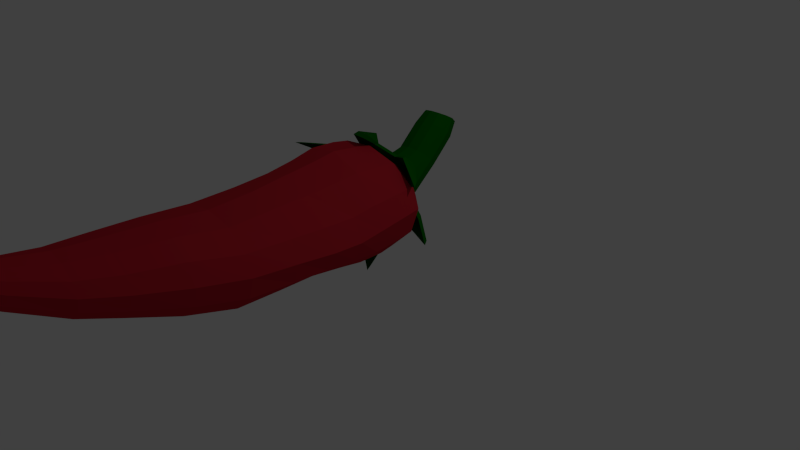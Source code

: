 # Source: chilipepper.blend  (saved by Blender 2.74.0; exported with 4.5.12 LTS)
import bpy
from mathutils import Matrix  # noqa: F401  (used for matrix-valued properties, if any)

bpy.ops.wm.read_factory_settings(use_empty=True)
scene = bpy.context.scene
scene.name = 'Scene'

# ---- collections
col_collection_1 = bpy.data.collections.new('Collection 1'); scene.collection.children.link(col_collection_1)

# ---- materials (node trees are filled in below, after node groups)
mat_chilibody = bpy.data.materials.new('ChiliBody')
mat_chilibody.alpha_threshold = 0.0
mat_chilibody.use_transparent_shadow = False
mat_chilibody.diffuse_color = (0.5085, 0.01809, 0.03156, 1.0)
mat_chilibody.roughness = 0.5
mat_chilihat = bpy.data.materials.new('ChiliHat')
mat_chilihat.alpha_threshold = 0.0
mat_chilihat.use_transparent_shadow = False
mat_chilihat.diffuse_color = (0.001286, 0.1292, 0.0, 1.0)
mat_chilihat.roughness = 0.5

# ---- material node trees

# ---- world
world_world = bpy.data.worlds.new('World'); scene.world = world_world
world_world.color = (0.05088, 0.05088, 0.05088)
world_world.use_sun_shadow = False
world_world.sun_shadow_jitter_overblur = 0.0
world_world.cycles.sampling_method = 'MANUAL'
world_world.cycles.sample_map_resolution = 256

# ---- cameras
cam_camera = bpy.data.cameras.new('Camera')
cam_camera.clip_end = 100.0
cam_camera.lens = 35.0
cam_camera.sensor_width = 32.0
cam_camera.sensor_height = 18.0
cam_camera.ortho_scale = 7.314
cam_camera.dof.focus_distance = 0.0
cam_camera.dof.aperture_fstop = 128.0

# ---- lights
light_lamp = bpy.data.lights.new('Lamp', 'POINT')
light_lamp.transmission_factor = 0.0
light_lamp.cutoff_distance = 30.0
light_lamp.energy = 100.0
light_lamp.shadow_buffer_clip_start = 1.001
light_lamp.shadow_soft_size = 0.1
light_lamp.shadow_maximum_resolution = 0.006
light_lamp.use_absolute_resolution = True
light_lamp.cycles.use_multiple_importance_sampling = False

# ---- meshes
me_cylinder = bpy.data.meshes.new('Cylinder')
me_cylinder.from_pydata([(-4.316e-08, -0.8943, 1.528), (-1.339e-09, -0.01109, 1.491), (-0.3958, -0.8943, 1.441), (-0.4014, -0.02888, 1.456), (-0.6856, -0.8943, 1.2), (-0.6952, -0.04418, 1.228), (-0.7917, -0.8943, 0.8865), (-0.8024, -0.04417, 0.8865), (-0.6856, -0.8943, 0.5498), (-0.6949, -0.04417, 0.5453), (-0.3958, -0.8943, 0.3034), (-0.4012, -0.04417, 0.2955), (-1.627e-07, -0.8943, 0.2132), (-1.228e-07, -0.04424, 0.2039), (0.3958, -0.8943, 0.3034), (0.4015, -0.03371, 0.2951), (0.707, -0.8943, 0.5207), (0.6954, 0.004298, 0.5771), (0.8388, -0.8943, 0.7993), (0.803, 0.02189, 0.9082), (0.7115, -0.8943, 1.075), (0.6954, 0.01226, 1.158), (0.3958, -0.8943, 1.388), (0.3999, -0.004707, 1.381), (0.4188, -0.5765, 1.428), (0.7254, -0.5765, 1.131), (-0.3928, 0.2056, 1.078), (2.625e-08, 0.2479, 1.237), (-0.2268, 0.2284, 1.205), (0.8447, -0.5765, 0.8494), (0.7254, -0.5765, 0.5267), (0.4188, -0.5765, 0.2695), (-1.694e-07, -0.5765, 0.1741), (-0.4188, -0.5765, 0.2695), (-0.7254, -0.5765, 0.5303), (-0.8377, -0.5765, 0.8865), (-1.743e-08, -0.2312, 1.536), (-0.4188, -0.243, 1.488), (-0.7254, -0.2451, 1.243), (-0.8377, -0.2451, 0.8865), (-0.7254, -0.2451, 0.5303), (-0.4188, -0.2451, 0.2695), (-1.439e-07, -0.2451, 0.1741), (0.4188, -0.2442, 0.2695), (0.7254, -0.2328, 0.5599), (0.8377, -0.2269, 0.8969), (0.7254, -0.2263, 1.157), (0.4188, -0.2373, 1.403), (-0.7254, -0.5765, 1.24), (-0.4188, -0.5765, 1.501), (-4.287e-08, -0.5765, 1.578), (0.2268, 0.2687, 1.186), (0.3928, 0.2964, 1.056), (0.4536, 0.3102, 0.8943), (0.3928, 0.2865, 0.7027), (0.2268, 0.2332, 0.5515), (-4.223e-08, 0.2025, 0.4997), (-0.2268, 0.1956, 0.5514), (-0.3928, 0.1956, 0.6926), (-0.4536, 0.1956, 0.8855), (-4.662e-08, -1.269, 1.486), (-0.3736, -1.269, 1.393), (-0.647, -1.269, 1.137), (-0.7471, -1.269, 0.8781), (-0.647, -1.269, 0.569), (-0.3736, -1.269, 0.3364), (-1.594e-07, -1.269, 0.2513), (0.3736, -1.269, 0.3364), (0.6898, -1.269, 0.5441), (0.8273, -1.269, 0.8066), (0.697, -1.269, 1.081), (0.3744, -1.269, 1.356), (-4.549e-08, -1.734, 1.429), (-0.3742, -1.732, 1.361), (-0.6468, -1.73, 1.178), (-0.7468, -1.729, 0.8432), (-0.6467, -1.729, 0.5704), (-0.3734, -1.729, 0.3379), (-1.582e-07, -1.729, 0.2528), (0.3734, -1.729, 0.3347), (0.6606, -1.729, 0.5548), (0.7823, -1.729, 0.8331), (0.6668, -1.729, 1.09), (0.3735, -1.73, 1.34), (-4.811e-08, -2.295, 1.398), (-0.3723, -2.296, 1.348), (-0.6441, -2.294, 1.17), (-0.7435, -2.294, 0.896), (-0.6441, -2.294, 0.5842), (-0.3719, -2.294, 0.3526), (-1.604e-07, -2.294, 0.2678), (0.3718, -2.294, 0.3408), (0.6437, -2.293, 0.5812), (0.7437, -2.294, 0.868), (0.644, -2.294, 1.111), (0.3718, -2.294, 1.318), (-4.47e-08, -2.912, 1.465), (-0.3324, -2.912, 1.411), (-0.5757, -2.912, 1.183), (-0.6647, -2.912, 0.9887), (-0.5757, -2.912, 0.7069), (-0.3324, -2.912, 0.5), (-1.451e-07, -2.912, 0.4243), (0.3324, -2.912, 0.4991), (0.5757, -2.912, 0.7155), (0.6647, -2.912, 0.9741), (0.5757, -2.912, 1.231), (0.3324, -2.912, 1.409), (-1.547e-07, -3.516, 1.503), (-0.2771, -3.516, 1.459), (-0.4791, -3.516, 1.267), (-0.5807, -3.516, 1.111), (-0.4857, -3.516, 0.8932), (-0.2778, -3.516, 0.7203), (-2.387e-07, -3.516, 0.657), (0.2778, -3.516, 0.7203), (0.4811, -3.516, 0.887), (0.5556, -3.516, 1.096), (0.4811, -3.516, 1.292), (0.2778, -3.516, 1.442), (0.3909, -3.984, 1.371), (0.2257, -3.984, 1.496), (-1.554e-07, -3.984, 1.541), (0.4513, -3.984, 1.209), (0.3909, -3.984, 1.032), (0.2257, -3.984, 0.8929), (-2.235e-07, -3.984, 0.8415), (-0.2257, -3.984, 0.8929), (-0.3909, -3.984, 1.033), (-0.4513, -3.984, 1.212), (-0.3909, -3.984, 1.357), (-0.2257, -3.984, 1.495), (0.2513, -4.487, 1.52), (0.1451, -4.461, 1.604), (-1.562e-07, -4.451, 1.637), (0.2901, -4.517, 1.404), (0.2513, -4.542, 1.283), (0.1451, -4.558, 1.191), (-2e-07, -4.564, 1.158), (-0.1451, -4.558, 1.191), (-0.2513, -4.542, 1.283), (-0.2901, -4.517, 1.404), (-0.2513, -4.487, 1.519), (-0.1451, -4.461, 1.603), (0.1523, -4.834, 1.644), (0.08793, -4.793, 1.69), (-1.57e-07, -4.778, 1.705), (0.1759, -4.89, 1.581), (0.1523, -4.947, 1.516), (0.08793, -4.988, 1.468), (-1.835e-07, -5.003, 1.45), (-0.08793, -4.988, 1.465), (-0.1523, -4.947, 1.51), (-0.1759, -4.89, 1.574), (-0.1523, -4.834, 1.638), (-0.08793, -4.793, 1.686), (0.02869, -5.228, 1.811), (0.01597, -5.218, 1.819), (-0.00141, -5.215, 1.822), (0.03334, -5.242, 1.801), (0.02869, -5.256, 1.79), (0.01597, -5.266, 1.782), (-0.00141, -5.27, 1.778), (-0.01879, -5.266, 1.781), (-0.0315, -5.256, 1.788), (-0.03616, -5.242, 1.799), (-0.0315, -5.228, 1.81), (-0.01879, -5.218, 1.818), (0.09514, -0.198, -0.1216), (-0.3661, 0.04822, 0.4607), (-0.867, -0.2845, 0.445), (-0.5822, 0.142, 0.9206), (-0.8202, -0.5232, 1.454), (-0.3764, 0.1868, 1.299), (0.08287, -0.1847, 1.659), (0.2102, 0.2021, 1.347), (0.8386, -0.07182, 1.218), (0.3914, 0.2218, 0.9247), (0.7773, 0.1545, 0.3622), (0.1919, 0.2093, 0.4276), (-0.1672, -0.053, 0.1157), (-0.6571, -0.04032, 0.3928), (-0.7097, -0.05063, 0.6787), (-0.7562, -0.07131, 1.187), (-0.5331, -0.02752, 1.345), (-0.287, -0.02263, 1.569), (-0.002863, 0.06357, 1.492), (0.4975, 0.06252, 1.457), (0.5308, 0.1167, 1.091), (0.6305, 0.1893, 0.6476), (0.3853, 0.2365, 0.4715), (0.1979, 0.01863, 0.2234), (-0.108, 0.2351, 0.4442), (-0.487, 0.1607, 0.6906), (-0.4789, 0.1623, 1.109), (-0.205, 0.2037, 1.397), (0.2812, 0.3114, 1.136), (0.4856, 0.235, 1.298), (-0.1767, 0.1825, 1.552), (-0.6785, 0.1231, 1.266), (-0.6953, 0.01505, 0.5358), (-0.02696, 0.1986, 0.1696), (0.4849, 0.3302, 0.5596), (0.2551, 0.4014, 0.6762), (-0.1791, 0.02952, 0.1436), (0.07514, -0.117, -0.08527), (-0.6524, 0.04548, 0.4108), (-0.3719, 0.1319, 0.4763), (-0.703, 0.03554, 0.6865), (-0.8534, -0.197, 0.4612), (-0.7479, 0.0152, 1.177), (-0.5812, 0.2271, 0.9198), (-0.5327, 0.05742, 1.329), (-0.8066, -0.4357, 1.434), (-0.2959, 0.06465, 1.584), (-0.3832, 0.2726, 1.287), (-0.02191, 0.1481, 1.473), (0.06393, -0.09764, 1.668), (0.4619, 0.1404, 1.437), (0.1835, 0.2818, 1.331), (0.4938, 0.1943, 1.112), (0.7922, 0.003949, 1.255), (0.5895, 0.2661, 0.6565), (0.3584, 0.3002, 0.9238), (0.3524, 0.3149, 0.4867), (0.7315, 0.2304, 0.3813), (0.1729, 0.0986, 0.2474), (0.1658, 0.2891, 0.4444), (-0.6741, 0.2088, 1.253), (-0.4816, 0.2466, 1.102), (-0.218, 0.2888, 1.381), (-0.1907, 0.2684, 1.531), (0.2514, 0.3904, 1.128), (0.4493, 0.3127, 1.284), (0.2256, 0.4805, 0.6841), (0.4479, 0.4079, 0.5716), (-0.1239, 0.3168, 0.4603), (-0.4894, 0.2451, 0.698), (-0.6896, 0.101, 0.5487), (-0.04544, 0.2798, 0.1955), (-0.0899, 0.1448, 0.685), (-0.1557, 0.09015, 0.8047), (-0.1798, 0.09015, 0.8812), (-0.1557, 0.1482, 0.9304), (-0.0899, 0.1562, 0.9896), (6.375e-08, 0.163, 1.005), (0.0899, 0.1702, 0.9808), (0.1557, 0.1798, 0.92), (0.1798, 0.1846, 0.8448), (0.1557, 0.1764, 0.7555), (0.0899, 0.1578, 0.685), (3.66e-08, 0.1471, 0.6609), (-0.2013, 0.5028, 0.6517), (-0.3161, 0.4813, 0.7645), (-0.3581, 0.4518, 0.9185), (-0.3161, 0.4283, 1.073), (-0.2013, 0.4225, 1.177), (-0.0445, 0.4292, 1.206), (0.1123, 0.4494, 1.167), (0.2271, 0.4859, 1.066), (0.2692, 0.5188, 0.9386), (0.2271, 0.5339, 0.7828), (0.1123, 0.5252, 0.656), (-0.0445, 0.5148, 0.6112), (-0.2014, 0.7664, 0.7807), (-0.301, 0.7225, 0.8702), (-0.3374, 0.6626, 0.9923), (-0.301, 0.6074, 1.117), (-0.2014, 0.5788, 1.202), (-0.0653, 0.578, 1.227), (0.07076, 0.6037, 1.2), (0.1704, 0.6573, 1.123), (0.2068, 0.714, 1.024), (0.1704, 0.7623, 0.8976), (0.07076, 0.7841, 0.7895), (-0.0653, 0.7857, 0.7496), (-0.2091, 0.9774, 0.8983), (-0.3008, 0.918, 0.9681), (-0.3344, 0.8368, 1.063), (-0.3008, 0.7594, 1.162), (-0.2091, 0.7143, 1.232), (-0.08388, 0.7079, 1.254), (0.04137, 0.7372, 1.235), (0.1331, 0.8023, 1.179), (0.1666, 0.8754, 1.104), (0.1331, 0.9473, 1.002), (0.04137, 0.9913, 0.9101), (-0.08388, 1.002, 0.8749), (-0.2331, 1.167, 1.048), (-0.3248, 1.108, 1.117), (-0.3584, 1.026, 1.213), (-0.3248, 0.949, 1.311), (-0.2331, 0.9039, 1.381), (-0.1079, 0.8975, 1.403), (0.01734, 0.9268, 1.384), (0.109, 0.9919, 1.328), (0.1426, 1.065, 1.253), (0.109, 1.137, 1.151), (0.01734, 1.181, 1.059), (-0.1079, 1.191, 1.024), (-0.2529, 1.34, 1.184), (-0.3446, 1.274, 1.247), (-0.3782, 1.184, 1.334), (-0.3446, 1.097, 1.424), (-0.2529, 1.045, 1.489), (-0.1277, 1.036, 1.51), (-0.002444, 1.067, 1.494), (0.08924, 1.138, 1.445), (0.1228, 1.218, 1.378), (0.08924, 1.3, 1.283), (-0.002444, 1.353, 1.197), (-0.1277, 1.367, 1.163), (-0.2553, 1.485, 1.367), (-0.3339, 1.421, 1.413), (-0.3626, 1.334, 1.475), (-0.3339, 1.249, 1.541), (-0.2553, 1.197, 1.59), (-0.148, 1.188, 1.607), (-0.04063, 1.216, 1.597), (0.03794, 1.281, 1.564), (0.0667, 1.358, 1.517), (0.03794, 1.439, 1.446), (-0.04063, 1.494, 1.379), (-0.148, 1.51, 1.352), (0.008985, -5.396, 1.826), (-0.002116, -5.391, 1.83), (-0.008526, -5.392, 1.829), (-0.01322, -5.396, 1.826), (-0.01493, -5.401, 1.821), (-0.01322, -5.406, 1.817), (-0.008526, -5.41, 1.815), (-0.002116, -5.411, 1.814), (0.004293, -5.41, 1.815), (0.008985, -5.406, 1.818), (0.0107, -5.401, 1.822), (0.004293, -5.392, 1.829)], [], [(36, 1, 3, 37), (37, 3, 5, 38), (38, 5, 7, 39), (39, 7, 9, 40), (40, 9, 11, 41), (41, 11, 13, 42), (42, 13, 15, 43), (43, 15, 17, 44), (44, 17, 19, 45), (45, 19, 21, 46), (1, 23, 51, 27), (47, 23, 1, 36), (46, 21, 23, 47), (0, 2, 61, 60), (50, 49, 2, 0), (49, 48, 4, 2), (48, 35, 6, 4), (35, 34, 8, 6), (34, 33, 10, 8), (33, 32, 12, 10), (32, 31, 14, 12), (31, 30, 16, 14), (30, 29, 18, 16), (29, 25, 20, 18), (24, 50, 0, 22), (25, 24, 22, 20), (46, 47, 24, 25), (47, 36, 50, 24), (45, 46, 25, 29), (44, 45, 29, 30), (43, 44, 30, 31), (42, 43, 31, 32), (41, 42, 32, 33), (40, 41, 33, 34), (23, 21, 52, 51), (56, 57, 240, 251), (39, 40, 34, 35), (38, 39, 35, 48), (37, 38, 48, 49), (36, 37, 49, 50), (3, 1, 27, 28), (5, 3, 28, 26), (7, 5, 26, 59), (9, 7, 59, 58), (11, 9, 58, 57), (13, 11, 57, 56), (15, 13, 56, 55), (17, 15, 55, 54), (19, 17, 54, 53), (21, 19, 53, 52), (2, 4, 62, 61), (4, 6, 63, 62), (6, 8, 64, 63), (8, 10, 65, 64), (10, 12, 66, 65), (12, 14, 67, 66), (14, 16, 68, 67), (16, 18, 69, 68), (18, 20, 70, 69), (22, 0, 60, 71), (20, 22, 71, 70), (60, 61, 73, 72), (72, 73, 85, 84), (61, 62, 74, 73), (62, 63, 75, 74), (63, 64, 76, 75), (64, 65, 77, 76), (65, 66, 78, 77), (66, 67, 79, 78), (67, 68, 80, 79), (68, 69, 81, 80), (69, 70, 82, 81), (71, 60, 72, 83), (70, 71, 83, 82), (84, 85, 97, 96), (73, 74, 86, 85), (74, 75, 87, 86), (75, 76, 88, 87), (76, 77, 89, 88), (77, 78, 90, 89), (78, 79, 91, 90), (79, 80, 92, 91), (80, 81, 93, 92), (81, 82, 94, 93), (83, 72, 84, 95), (82, 83, 95, 94), (96, 97, 109, 108), (85, 86, 98, 97), (86, 87, 99, 98), (87, 88, 100, 99), (88, 89, 101, 100), (89, 90, 102, 101), (90, 91, 103, 102), (91, 92, 104, 103), (92, 93, 105, 104), (93, 94, 106, 105), (95, 84, 96, 107), (94, 95, 107, 106), (108, 109, 131, 122), (97, 98, 110, 109), (98, 99, 111, 110), (99, 100, 112, 111), (100, 101, 113, 112), (101, 102, 114, 113), (102, 103, 115, 114), (103, 104, 116, 115), (104, 105, 117, 116), (105, 106, 118, 117), (107, 96, 108, 119), (106, 107, 119, 118), (122, 131, 143, 134), (109, 110, 130, 131), (110, 111, 129, 130), (111, 112, 128, 129), (112, 113, 127, 128), (113, 114, 126, 127), (114, 115, 125, 126), (115, 116, 124, 125), (116, 117, 123, 124), (117, 118, 120, 123), (119, 108, 122, 121), (118, 119, 121, 120), (134, 143, 155, 146), (131, 130, 142, 143), (130, 129, 141, 142), (129, 128, 140, 141), (128, 127, 139, 140), (127, 126, 138, 139), (126, 125, 137, 138), (125, 124, 136, 137), (124, 123, 135, 136), (123, 120, 132, 135), (121, 122, 134, 133), (120, 121, 133, 132), (146, 155, 167, 158), (143, 142, 154, 155), (142, 141, 153, 154), (141, 140, 152, 153), (140, 139, 151, 152), (139, 138, 150, 151), (138, 137, 149, 150), (137, 136, 148, 149), (136, 135, 147, 148), (135, 132, 144, 147), (133, 134, 146, 145), (132, 133, 145, 144), (155, 154, 166, 167), (154, 153, 165, 166), (153, 152, 164, 165), (152, 151, 163, 164), (151, 150, 162, 163), (150, 149, 161, 162), (149, 148, 160, 161), (148, 147, 159, 160), (147, 144, 156, 159), (145, 146, 158, 157), (144, 145, 157, 156), (335, 325, 326, 327, 328, 329, 330, 331, 332, 333, 334, 324), (199, 172, 183), (194, 199, 183, 171), (195, 198, 185, 173), (197, 176, 187), (174, 198, 186), (202, 178, 189), (196, 197, 187, 175), (170, 200, 182), (203, 202, 189, 177), (201, 191, 179, 192), (179, 203, 177, 196, 175, 186, 195, 173, 194, 171, 193, 169, 192), (193, 171, 182, 200), (168, 201, 180), (190, 178, 202), (179, 190, 202, 203), (180, 201, 192, 169), (191, 201, 168), (169, 193, 200, 181), (181, 200, 170), (173, 184, 199, 194), (184, 172, 199), (186, 198, 195), (185, 198, 174), (177, 188, 197, 196), (188, 176, 197), (228, 210, 213), (229, 211, 210, 228), (230, 215, 214, 231), (233, 218, 221), (217, 216, 231), (235, 222, 225), (232, 219, 218, 233), (209, 208, 238), (234, 223, 222, 235), (239, 236, 227, 226), (227, 236, 207, 237, 211, 229, 215, 230, 216, 219, 232, 223, 234), (237, 238, 208, 211), (205, 204, 239), (224, 235, 225), (227, 234, 235, 224), (204, 207, 236, 239), (226, 205, 239), (207, 206, 238, 237), (206, 209, 238), (215, 229, 228, 212), (212, 228, 213), (216, 230, 231), (214, 217, 231), (223, 232, 233, 220), (220, 233, 221), (190, 179, 227, 224), (168, 180, 204, 205), (179, 191, 226, 227), (188, 177, 223, 220), (177, 189, 222, 223), (186, 175, 219, 216), (175, 187, 218, 219), (184, 173, 215, 212), (173, 185, 214, 215), (171, 183, 210, 211), (182, 171, 211, 208), (191, 168, 205, 226), (169, 181, 206, 207), (180, 169, 207, 204), (189, 178, 225, 222), (178, 190, 224, 225), (187, 176, 221, 218), (176, 188, 220, 221), (185, 174, 217, 214), (174, 186, 216, 217), (172, 184, 212, 213), (183, 172, 213, 210), (170, 182, 208, 209), (181, 170, 209, 206), (251, 240, 252, 263), (55, 56, 251, 250), (54, 55, 250, 249), (53, 54, 249, 248), (52, 53, 248, 247), (51, 52, 247, 246), (27, 51, 246, 245), (28, 27, 245, 244), (26, 28, 244, 243), (59, 26, 243, 242), (58, 59, 242, 241), (57, 58, 241, 240), (263, 252, 264, 275), (250, 251, 263, 262), (249, 250, 262, 261), (248, 249, 261, 260), (247, 248, 260, 259), (246, 247, 259, 258), (245, 246, 258, 257), (244, 245, 257, 256), (243, 244, 256, 255), (242, 243, 255, 254), (241, 242, 254, 253), (240, 241, 253, 252), (275, 264, 276, 287), (262, 263, 275, 274), (261, 262, 274, 273), (260, 261, 273, 272), (259, 260, 272, 271), (258, 259, 271, 270), (257, 258, 270, 269), (256, 257, 269, 268), (255, 256, 268, 267), (254, 255, 267, 266), (253, 254, 266, 265), (252, 253, 265, 264), (287, 276, 288, 299), (274, 275, 287, 286), (273, 274, 286, 285), (272, 273, 285, 284), (271, 272, 284, 283), (270, 271, 283, 282), (269, 270, 282, 281), (268, 269, 281, 280), (267, 268, 280, 279), (266, 267, 279, 278), (265, 266, 278, 277), (264, 265, 277, 276), (299, 288, 300, 311), (286, 287, 299, 298), (285, 286, 298, 297), (284, 285, 297, 296), (283, 284, 296, 295), (282, 283, 295, 294), (281, 282, 294, 293), (280, 281, 293, 292), (279, 280, 292, 291), (278, 279, 291, 290), (277, 278, 290, 289), (276, 277, 289, 288), (311, 300, 312, 323), (298, 299, 311, 310), (297, 298, 310, 309), (296, 297, 309, 308), (295, 296, 308, 307), (294, 295, 307, 306), (293, 294, 306, 305), (292, 293, 305, 304), (291, 292, 304, 303), (290, 291, 303, 302), (289, 290, 302, 301), (288, 289, 301, 300), (316, 317, 318, 319, 320, 321, 322, 323, 312, 313, 314, 315), (310, 311, 323, 322), (309, 310, 322, 321), (308, 309, 321, 320), (307, 308, 320, 319), (306, 307, 319, 318), (305, 306, 318, 317), (304, 305, 317, 316), (303, 304, 316, 315), (302, 303, 315, 314), (301, 302, 314, 313), (300, 301, 313, 312), (156, 157, 335, 324), (157, 158, 325, 335), (159, 156, 324, 334), (160, 159, 334, 333), (161, 160, 333, 332), (162, 161, 332, 331), (163, 162, 331, 330), (164, 163, 330, 329), (165, 164, 329, 328), (166, 165, 328, 327), (167, 166, 327, 326), (158, 167, 326, 325)])
me_cylinder.polygons.foreach_set('material_index', [0, 0, 0, 0, 0, 0, 0, 0, 0, 0, 0, 0, 0, 0, 0, 0, 0, 0, 0, 0, 0, 0, 0, 0, 0, 0, 0, 0, 0, 0, 0, 0, 0, 0, 0, 0, 0, 0, 0, 0, 0, 0, 0, 0, 0, 0, 0, 0, 0, 0, 0, 0, 0, 0, 0, 0, 0, 0, 0, 0, 0, 0, 0, 0, 0, 0, 0, 0, 0, 0, 0, 0, 0, 0, 0, 0, 0, 0, 0, 0, 0, 0, 0, 0, 0, 0, 0, 0, 0, 0, 0, 0, 0, 0, 0, 0, 0, 0, 0, 0, 0, 0, 0, 0, 0, 0, 0, 0, 0, 0, 0, 0, 0, 0, 0, 0, 0, 0, 0, 0, 0, 0, 0, 0, 0, 0, 0, 0, 0, 0, 0, 0, 0, 0, 0, 0, 0, 0, 0, 0, 0, 0, 0, 0, 0, 0, 0, 0, 0, 0, 0, 0, 0, 0, 0, 0, 0, 1, 1, 1, 1, 1, 1, 1, 1, 1, 1, 1, 1, 1, 1, 1, 1, 1, 1, 1, 1, 1, 1, 1, 1, 1, 1, 1, 1, 1, 1, 1, 1, 1, 1, 1, 1, 1, 1, 1, 1, 1, 1, 1, 1, 1, 1, 1, 1, 1, 1, 1, 1, 1, 1, 1, 1, 1, 1, 1, 1, 1, 1, 1, 1, 1, 1, 1, 1, 1, 1, 1, 1, 1, 1, 1, 1, 0, 0, 0, 0, 0, 0, 0, 0, 0, 0, 0, 1, 1, 1, 1, 1, 1, 1, 1, 1, 1, 1, 1, 1, 1, 1, 1, 1, 1, 1, 1, 1, 1, 1, 1, 1, 1, 1, 1, 1, 1, 1, 1, 1, 1, 1, 1, 1, 1, 1, 1, 1, 1, 1, 1, 1, 1, 1, 1, 1, 1, 1, 1, 1, 1, 1, 1, 1, 1, 1, 1, 1, 1, 1, 1, 1, 1, 1, 1, 1, 1, 1, 1, 0, 0, 0, 0, 0, 0, 0, 0, 0, 0, 0, 0])
me_cylinder.materials.append(mat_chilibody)
me_cylinder.materials.append(mat_chilihat)
me_cylinder.use_remesh_preserve_volume = False
me_cylinder.use_remesh_preserve_attributes = False
me_cylinder.use_mirror_vertex_groups = False
me_cylinder.update()

# ---- objects
ob_cylinder = bpy.data.objects.new('Cylinder', me_cylinder)
ob_lamp = bpy.data.objects.new('Lamp', light_lamp)
ob_camera = bpy.data.objects.new('Camera', cam_camera)

# ---- transforms, parenting, visibility, modifiers, constraints
ob_cylinder.location = (0.0, 0.0, 0.0)
ob_cylinder.lineart.crease_threshold = 0.0
ob_lamp.location = (4.076, 1.005, 5.904)
ob_lamp.rotation_euler = (0.6503, 0.05522, 1.866)
ob_lamp.lock_rotations_4d = False
ob_lamp.empty_display_type = 'ARROWS'
ob_lamp.color = (0.0, 0.0, 0.0, 0.0)
ob_lamp.lineart.crease_threshold = 0.0
ob_camera.location = (7.481, -6.508, 5.344)
ob_camera.rotation_euler = (1.109, 0.01082, 0.8149)
ob_camera.lock_rotations_4d = False
ob_camera.empty_display_type = 'ARROWS'
ob_camera.color = (0.0, 0.0, 0.0, 0.0)
ob_camera.display_type = 'WIRE'
ob_camera.lineart.crease_threshold = 0.0

# ---- collection membership
col_collection_1.objects.link(ob_cylinder)
col_collection_1.objects.link(ob_lamp)
col_collection_1.objects.link(ob_camera)

# ---- scene / render settings (as saved in the file)
scene.camera = ob_camera
scene.frame_start = 1; scene.frame_end = 250; scene.frame_set(1)
scene.render.engine = 'BLENDER_EEVEE_NEXT'
scene.render.resolution_percentage = 50
scene.render.dither_intensity = 0.0
scene.cycles.use_denoising = False
scene.cycles.samples = 10
scene.cycles.sampling_pattern = 'TABULATED_SOBOL'
scene.cycles.light_sampling_threshold = 0.0
scene.cycles.use_adaptive_sampling = False
scene.cycles.use_light_tree = False
scene.cycles.blur_glossy = 0.0
scene.cycles.pixel_filter_type = 'GAUSSIAN'
scene.cycles.sample_clamp_indirect = 0.0
scene.view_settings.view_transform = 'Standard'
bpy.context.view_layer.update()
